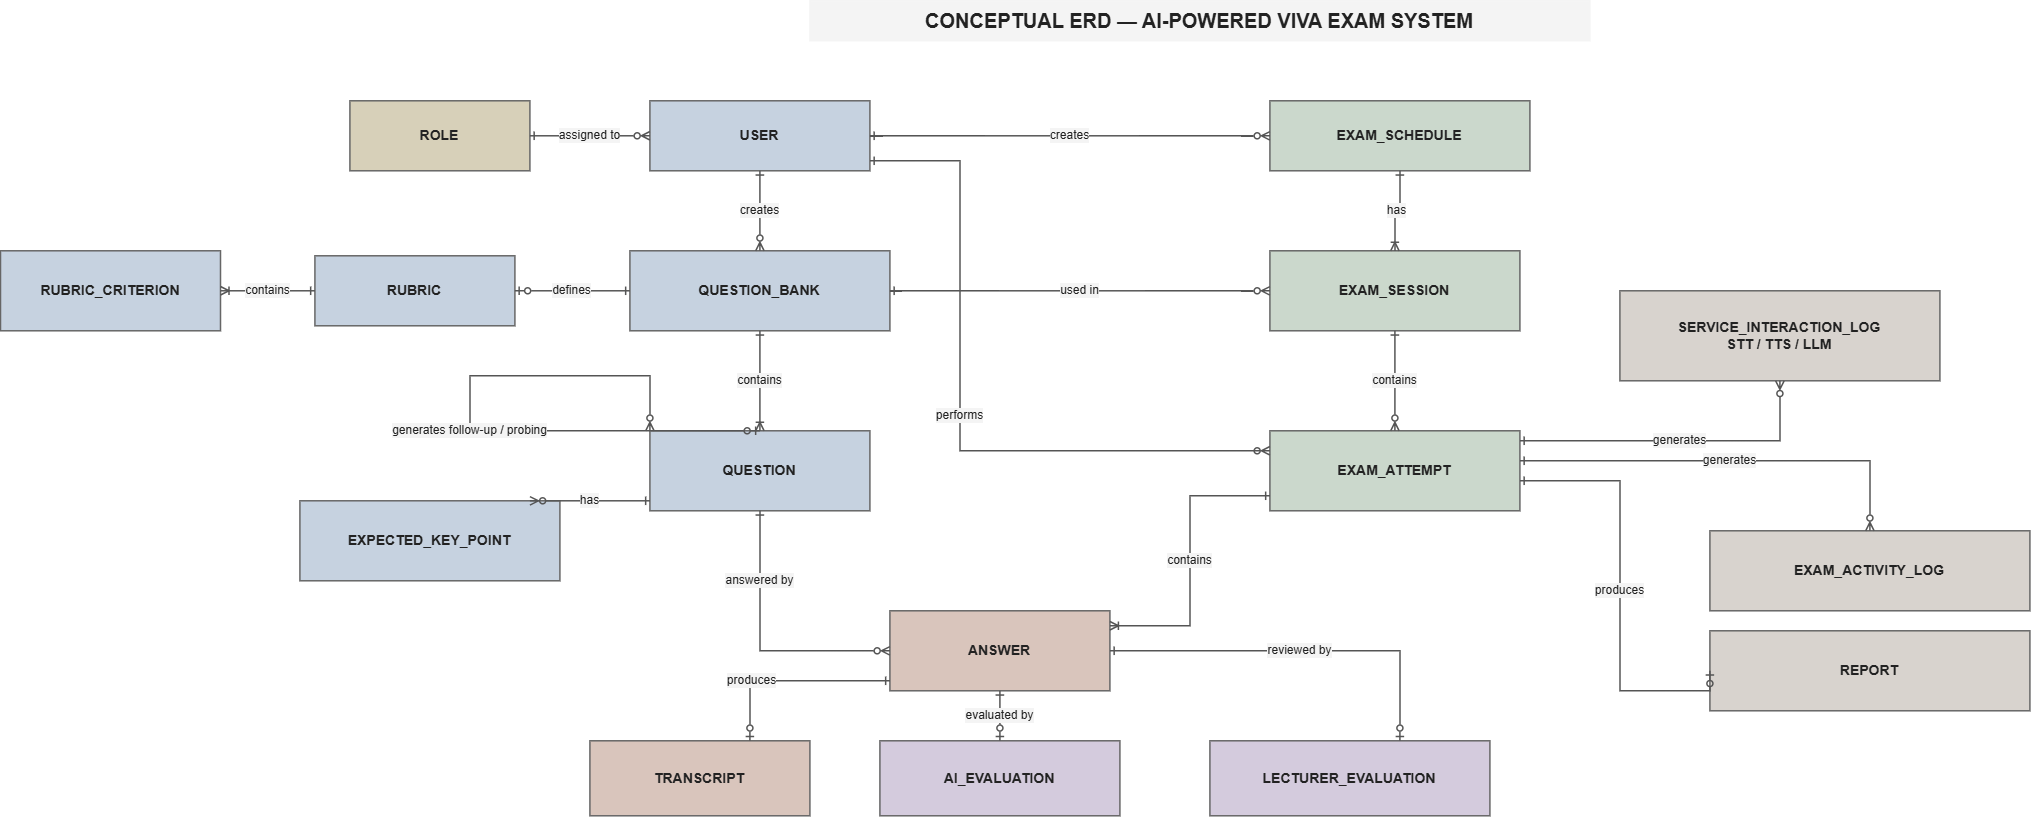

The diagram above was exported from draw.io. Its source (the exported page's mxGraphModel, read from the mxfile embedded in the PNG):
<mxGraphModel dx="2507" dy="1459" grid="1" gridSize="10" guides="1" tooltips="1" connect="1" arrows="1" fold="1" page="1" pageScale="1" pageWidth="1600" pageHeight="1000" math="0" shadow="0">
  <root>
    <mxCell id="0" />
    <mxCell id="1" parent="0" />
    <mxCell id="yGLZ2Z_c_HiHFoOMzz6L-66" edge="1" parent="1" source="7" style="edgeStyle=orthogonalEdgeStyle;rounded=0;orthogonalLoop=1;jettySize=auto;html=1;defaultLabelBackgroundColor=page;" value="">
      <mxGeometry relative="1" as="geometry">
        <mxPoint x="445" y="676" as="targetPoint" />
      </mxGeometry>
    </mxCell>
    <mxCell id="yGLZ2Z_c_HiHFoOMzz6L-26" parent="1" style="rounded=0;whiteSpace=wrap;html=1;strokeWidth=1.5;strokeColor=#F4F4F4;fillColor=#F4F4F4;fontColor=#222222;fontSize=20;fontStyle=1;align=center;verticalAlign=middle;" value="CONCEPTUAL ERD — AI-POWERED VIVA EXAM SYSTEM" vertex="1">
      <mxGeometry height="40" width="780" x="1499.4146639195887" y="559.2926829268295" as="geometry" />
    </mxCell>
    <mxCell id="yGLZ2Z_c_HiHFoOMzz6L-28" parent="1" style="rounded=0;whiteSpace=wrap;html=1;strokeWidth=1.5;strokeColor=#666666;fillColor=#D7D0B9;fontColor=#222222;fontSize=14;fontStyle=1;align=center;verticalAlign=middle;" value="ROLE" vertex="1">
      <mxGeometry height="70" width="180" x="1039.4146639195887" y="659.2926829268295" as="geometry" />
    </mxCell>
    <mxCell id="yGLZ2Z_c_HiHFoOMzz6L-29" parent="1" style="rounded=0;whiteSpace=wrap;html=1;strokeWidth=1.5;strokeColor=#666666;fillColor=#C6D2E0;fontColor=#222222;fontSize=14;fontStyle=1;align=center;verticalAlign=middle;" value="USER" vertex="1">
      <mxGeometry height="70" width="220" x="1339.4146639195887" y="659.2926829268295" as="geometry" />
    </mxCell>
    <mxCell id="yGLZ2Z_c_HiHFoOMzz6L-30" parent="1" style="rounded=0;whiteSpace=wrap;html=1;strokeWidth=1.5;strokeColor=#666666;fillColor=#CBD8CC;fontColor=#222222;fontSize=14;fontStyle=1;align=center;verticalAlign=middle;" value="EXAM_SCHEDULE" vertex="1">
      <mxGeometry height="70" width="260" x="1959.4146639195887" y="659.2926829268295" as="geometry" />
    </mxCell>
    <mxCell id="yGLZ2Z_c_HiHFoOMzz6L-31" parent="1" style="rounded=0;whiteSpace=wrap;html=1;strokeWidth=1.5;strokeColor=#666666;fillColor=#C6D2E0;fontColor=#222222;fontSize=14;fontStyle=1;align=center;verticalAlign=middle;" value="QUESTION_BANK" vertex="1">
      <mxGeometry height="80" width="260" x="1319.4146639195887" y="809.2926829268295" as="geometry" />
    </mxCell>
    <mxCell id="yGLZ2Z_c_HiHFoOMzz6L-32" parent="1" style="rounded=0;whiteSpace=wrap;html=1;strokeWidth=1.5;strokeColor=#666666;fillColor=#C6D2E0;fontColor=#222222;fontSize=14;fontStyle=1;align=center;verticalAlign=middle;" value="RUBRIC" vertex="1">
      <mxGeometry height="70" width="200" x="1004.4146639195887" y="814.2926829268295" as="geometry" />
    </mxCell>
    <mxCell id="yGLZ2Z_c_HiHFoOMzz6L-33" parent="1" style="rounded=0;whiteSpace=wrap;html=1;strokeWidth=1.5;strokeColor=#666666;fillColor=#CBD8CC;fontColor=#222222;fontSize=14;fontStyle=1;align=center;verticalAlign=middle;" value="EXAM_SESSION" vertex="1">
      <mxGeometry height="80" width="250" x="1959.4146639195887" y="809.2926829268295" as="geometry" />
    </mxCell>
    <mxCell id="yGLZ2Z_c_HiHFoOMzz6L-34" parent="1" style="rounded=0;whiteSpace=wrap;html=1;strokeWidth=1.5;strokeColor=#666666;fillColor=#C6D2E0;fontColor=#222222;fontSize=14;fontStyle=1;align=center;verticalAlign=middle;" value="EXPECTED_KEY_POINT" vertex="1">
      <mxGeometry height="80" width="260" x="989.4146639195887" y="1059.2926829268295" as="geometry" />
    </mxCell>
    <mxCell id="yGLZ2Z_c_HiHFoOMzz6L-35" parent="1" style="rounded=0;whiteSpace=wrap;html=1;strokeWidth=1.5;strokeColor=#666666;fillColor=#C6D2E0;fontColor=#222222;fontSize=14;fontStyle=1;align=center;verticalAlign=middle;" value="QUESTION" vertex="1">
      <mxGeometry height="80" width="220" x="1339.4146639195887" y="989.2926829268295" as="geometry" />
    </mxCell>
    <mxCell id="yGLZ2Z_c_HiHFoOMzz6L-36" parent="1" style="rounded=0;whiteSpace=wrap;html=1;strokeWidth=1.5;strokeColor=#666666;fillColor=#C6D2E0;fontColor=#222222;fontSize=14;fontStyle=1;align=center;verticalAlign=middle;" value="RUBRIC_CRITERION" vertex="1">
      <mxGeometry height="80" width="220" x="690.0046639195888" y="809.2926829268295" as="geometry" />
    </mxCell>
    <mxCell id="yGLZ2Z_c_HiHFoOMzz6L-37" parent="1" style="rounded=0;whiteSpace=wrap;html=1;strokeWidth=1.5;strokeColor=#666666;fillColor=#CBD8CC;fontColor=#222222;fontSize=14;fontStyle=1;align=center;verticalAlign=middle;" value="EXAM_ATTEMPT" vertex="1">
      <mxGeometry height="80" width="250" x="1959.4146639195887" y="989.2926829268295" as="geometry" />
    </mxCell>
    <mxCell id="yGLZ2Z_c_HiHFoOMzz6L-38" parent="1" style="rounded=0;whiteSpace=wrap;html=1;strokeWidth=1.5;strokeColor=#666666;fillColor=#D8D3CE;fontColor=#222222;fontSize=14;fontStyle=1;align=center;verticalAlign=middle;" value="SERVICE_INTERACTION_LOG&#10;STT / TTS / LLM" vertex="1">
      <mxGeometry height="90" width="320" x="2309.4146639195887" y="849.2926829268295" as="geometry" />
    </mxCell>
    <mxCell id="yGLZ2Z_c_HiHFoOMzz6L-39" parent="1" style="rounded=0;whiteSpace=wrap;html=1;strokeWidth=1.5;strokeColor=#666666;fillColor=#D9C5BC;fontColor=#222222;fontSize=14;fontStyle=1;align=center;verticalAlign=middle;" value="ANSWER" vertex="1">
      <mxGeometry height="80" width="220" x="1579.4146639195887" y="1169.2926829268295" as="geometry" />
    </mxCell>
    <mxCell id="yGLZ2Z_c_HiHFoOMzz6L-40" parent="1" style="rounded=0;whiteSpace=wrap;html=1;strokeWidth=1.5;strokeColor=#666666;fillColor=#D8D3CE;fontColor=#222222;fontSize=14;fontStyle=1;align=center;verticalAlign=middle;" value="EXAM_ACTIVITY_LOG" vertex="1">
      <mxGeometry height="80" width="320" x="2399.4146639195887" y="1089.2926829268295" as="geometry" />
    </mxCell>
    <mxCell id="yGLZ2Z_c_HiHFoOMzz6L-41" parent="1" style="rounded=0;whiteSpace=wrap;html=1;strokeWidth=1.5;strokeColor=#666666;fillColor=#D8D3CE;fontColor=#222222;fontSize=14;fontStyle=1;align=center;verticalAlign=middle;" value="REPORT" vertex="1">
      <mxGeometry height="80" width="320" x="2399.4146639195887" y="1189.2926829268295" as="geometry" />
    </mxCell>
    <mxCell id="yGLZ2Z_c_HiHFoOMzz6L-42" parent="1" style="rounded=0;whiteSpace=wrap;html=1;strokeWidth=1.5;strokeColor=#666666;fillColor=#D9C5BC;fontColor=#222222;fontSize=14;fontStyle=1;align=center;verticalAlign=middle;" value="TRANSCRIPT" vertex="1">
      <mxGeometry height="75" width="220" x="1279.4146639195887" y="1299.2926829268295" as="geometry" />
    </mxCell>
    <mxCell id="yGLZ2Z_c_HiHFoOMzz6L-43" parent="1" style="rounded=0;whiteSpace=wrap;html=1;strokeWidth=1.5;strokeColor=#666666;fillColor=#D4CBDD;fontColor=#222222;fontSize=14;fontStyle=1;align=center;verticalAlign=middle;" value="AI_EVALUATION" vertex="1">
      <mxGeometry height="75" width="240" x="1569.4146639195887" y="1299.2926829268295" as="geometry" />
    </mxCell>
    <mxCell id="yGLZ2Z_c_HiHFoOMzz6L-44" parent="1" style="rounded=0;whiteSpace=wrap;html=1;strokeWidth=1.5;strokeColor=#666666;fillColor=#D4CBDD;fontColor=#222222;fontSize=14;fontStyle=1;align=center;verticalAlign=middle;" value="LECTURER_EVALUATION" vertex="1">
      <mxGeometry height="75" width="280" x="1899.4146639195887" y="1299.2926829268295" as="geometry" />
    </mxCell>
    <mxCell id="yGLZ2Z_c_HiHFoOMzz6L-45" edge="1" parent="1" source="yGLZ2Z_c_HiHFoOMzz6L-28" style="edgeStyle=orthogonalEdgeStyle;rounded=0;orthogonalLoop=1;jettySize=auto;html=1;strokeColor=#555555;fontColor=#222222;fontSize=12;strokeWidth=1.5;startArrow=ERone;startFill=0;endArrow=ERzeroToMany;endFill=0;labelBackgroundColor=#F4F4F4;" target="yGLZ2Z_c_HiHFoOMzz6L-29" value="assigned to">
      <mxGeometry relative="1" as="geometry" />
    </mxCell>
    <mxCell id="yGLZ2Z_c_HiHFoOMzz6L-46" edge="1" parent="1" source="yGLZ2Z_c_HiHFoOMzz6L-29" style="edgeStyle=orthogonalEdgeStyle;rounded=0;orthogonalLoop=1;jettySize=auto;html=1;strokeColor=#555555;fontColor=#222222;fontSize=12;strokeWidth=1.5;startArrow=ERone;startFill=0;endArrow=ERzeroToMany;endFill=0;labelBackgroundColor=#F4F4F4;" target="yGLZ2Z_c_HiHFoOMzz6L-30" value="creates">
      <mxGeometry relative="1" as="geometry">
        <Array as="points">
          <mxPoint x="1739.4146639195887" y="694.2926829268295" />
        </Array>
      </mxGeometry>
    </mxCell>
    <mxCell id="yGLZ2Z_c_HiHFoOMzz6L-47" edge="1" parent="1" source="yGLZ2Z_c_HiHFoOMzz6L-29" style="edgeStyle=orthogonalEdgeStyle;rounded=0;orthogonalLoop=1;jettySize=auto;html=1;strokeColor=#555555;fontColor=#222222;fontSize=12;strokeWidth=1.5;startArrow=ERone;startFill=0;endArrow=ERzeroToMany;endFill=0;labelBackgroundColor=#F4F4F4;" target="yGLZ2Z_c_HiHFoOMzz6L-31" value="creates">
      <mxGeometry relative="1" as="geometry" />
    </mxCell>
    <mxCell id="yGLZ2Z_c_HiHFoOMzz6L-48" edge="1" parent="1" style="edgeStyle=orthogonalEdgeStyle;rounded=0;orthogonalLoop=1;jettySize=auto;html=1;strokeColor=#555555;fontColor=#222222;fontSize=12;strokeWidth=1.5;startArrow=ERone;startFill=0;endArrow=ERzeroToMany;endFill=0;labelBackgroundColor=#F4F4F4;" value="performs">
      <mxGeometry relative="1" as="geometry">
        <Array as="points">
          <mxPoint x="1649.4146639195887" y="719.2926829268295" />
          <mxPoint x="1649.4146639195887" y="1009.2926829268295" />
          <mxPoint x="1949.4146639195887" y="1009.2926829268295" />
        </Array>
        <mxPoint x="1559.4146639195887" y="719.2926829268295" as="sourcePoint" />
        <mxPoint x="1959.4146639195887" y="1009.2926829268295" as="targetPoint" />
      </mxGeometry>
    </mxCell>
    <mxCell id="yGLZ2Z_c_HiHFoOMzz6L-49" edge="1" parent="1" source="yGLZ2Z_c_HiHFoOMzz6L-31" style="edgeStyle=orthogonalEdgeStyle;rounded=0;orthogonalLoop=1;jettySize=auto;html=1;strokeColor=#555555;fontColor=#222222;fontSize=12;strokeWidth=1.5;startArrow=ERone;startFill=0;endArrow=ERoneToMany;endFill=0;labelBackgroundColor=#F4F4F4;" target="yGLZ2Z_c_HiHFoOMzz6L-35" value="contains">
      <mxGeometry relative="1" as="geometry" />
    </mxCell>
    <mxCell id="yGLZ2Z_c_HiHFoOMzz6L-50" edge="1" parent="1" source="yGLZ2Z_c_HiHFoOMzz6L-31" style="edgeStyle=orthogonalEdgeStyle;rounded=0;orthogonalLoop=1;jettySize=auto;html=1;strokeColor=#555555;fontColor=#222222;fontSize=12;strokeWidth=1.5;startArrow=ERone;startFill=0;endArrow=ERzeroToOne;endFill=0;labelBackgroundColor=#F4F4F4;" target="yGLZ2Z_c_HiHFoOMzz6L-32" value="defines">
      <mxGeometry relative="1" as="geometry" />
    </mxCell>
    <mxCell id="yGLZ2Z_c_HiHFoOMzz6L-51" edge="1" parent="1" source="yGLZ2Z_c_HiHFoOMzz6L-32" style="edgeStyle=orthogonalEdgeStyle;rounded=0;orthogonalLoop=1;jettySize=auto;html=1;strokeColor=#555555;fontColor=#222222;fontSize=12;strokeWidth=1.5;startArrow=ERone;startFill=0;endArrow=ERoneToMany;endFill=0;labelBackgroundColor=#F4F4F4;" target="yGLZ2Z_c_HiHFoOMzz6L-36" value="contains">
      <mxGeometry relative="1" as="geometry" />
    </mxCell>
    <mxCell id="yGLZ2Z_c_HiHFoOMzz6L-52" edge="1" parent="1" source="yGLZ2Z_c_HiHFoOMzz6L-31" style="edgeStyle=orthogonalEdgeStyle;rounded=0;orthogonalLoop=1;jettySize=auto;html=1;strokeColor=#555555;fontColor=#222222;fontSize=12;strokeWidth=1.5;startArrow=ERone;startFill=0;endArrow=ERzeroToMany;endFill=0;labelBackgroundColor=#F4F4F4;" target="yGLZ2Z_c_HiHFoOMzz6L-33" value="used in">
      <mxGeometry relative="1" as="geometry">
        <Array as="points">
          <mxPoint x="1669.4146639195887" y="849.2926829268295" />
        </Array>
      </mxGeometry>
    </mxCell>
    <mxCell id="yGLZ2Z_c_HiHFoOMzz6L-53" edge="1" parent="1" source="yGLZ2Z_c_HiHFoOMzz6L-30" style="edgeStyle=orthogonalEdgeStyle;rounded=0;orthogonalLoop=1;jettySize=auto;html=1;strokeColor=#555555;fontColor=#222222;fontSize=12;strokeWidth=1.5;startArrow=ERone;startFill=0;endArrow=ERoneToMany;endFill=0;labelBackgroundColor=#F4F4F4;" target="yGLZ2Z_c_HiHFoOMzz6L-33" value="has">
      <mxGeometry relative="1" as="geometry" />
    </mxCell>
    <mxCell id="yGLZ2Z_c_HiHFoOMzz6L-54" edge="1" parent="1" source="yGLZ2Z_c_HiHFoOMzz6L-33" style="edgeStyle=orthogonalEdgeStyle;rounded=0;orthogonalLoop=1;jettySize=auto;html=1;strokeColor=#555555;fontColor=#222222;fontSize=12;strokeWidth=1.5;startArrow=ERone;startFill=0;endArrow=ERzeroToMany;endFill=0;labelBackgroundColor=#F4F4F4;" target="yGLZ2Z_c_HiHFoOMzz6L-37" value="contains">
      <mxGeometry relative="1" as="geometry" />
    </mxCell>
    <mxCell id="yGLZ2Z_c_HiHFoOMzz6L-55" edge="1" parent="1" source="yGLZ2Z_c_HiHFoOMzz6L-35" style="edgeStyle=orthogonalEdgeStyle;rounded=0;orthogonalLoop=1;jettySize=auto;html=1;strokeColor=#555555;fontColor=#222222;fontSize=12;strokeWidth=1.5;startArrow=ERone;startFill=0;endArrow=ERzeroToMany;endFill=0;labelBackgroundColor=#F4F4F4;" target="yGLZ2Z_c_HiHFoOMzz6L-34" value="has">
      <mxGeometry relative="1" as="geometry">
        <Array as="points">
          <mxPoint x="1219.4146639195887" y="1059.2926829268295" />
        </Array>
      </mxGeometry>
    </mxCell>
    <mxCell id="yGLZ2Z_c_HiHFoOMzz6L-56" edge="1" parent="1" style="edgeStyle=orthogonalEdgeStyle;rounded=0;orthogonalLoop=1;jettySize=auto;html=1;strokeColor=#555555;fontColor=#222222;fontSize=12;strokeWidth=1.5;startArrow=ERone;startFill=0;endArrow=ERoneToMany;endFill=0;labelBackgroundColor=#F4F4F4;" value="contains">
      <mxGeometry relative="1" as="geometry">
        <Array as="points">
          <mxPoint x="1959.4146639195887" y="1054.2926829268295" />
          <mxPoint x="1879.4146639195887" y="1054.2926829268295" />
          <mxPoint x="1879.4146639195887" y="1184.2926829268295" />
        </Array>
        <mxPoint x="1959.4146639195887" y="1054.2926829268295" as="sourcePoint" />
        <mxPoint x="1799.4146639195887" y="1184.2926829268295" as="targetPoint" />
      </mxGeometry>
    </mxCell>
    <mxCell id="yGLZ2Z_c_HiHFoOMzz6L-57" edge="1" parent="1" source="yGLZ2Z_c_HiHFoOMzz6L-35" style="edgeStyle=orthogonalEdgeStyle;rounded=0;orthogonalLoop=1;jettySize=auto;html=1;strokeColor=#555555;fontColor=#222222;fontSize=12;strokeWidth=1.5;startArrow=ERone;startFill=0;endArrow=ERzeroToMany;endFill=0;labelBackgroundColor=#F4F4F4;" target="yGLZ2Z_c_HiHFoOMzz6L-39" value="answered by">
      <mxGeometry relative="1" x="-0.4814" as="geometry">
        <mxPoint as="offset" />
        <Array as="points">
          <mxPoint x="1449.4146639195887" y="1109.2926829268295" />
          <mxPoint x="1449.4146639195887" y="1209.2926829268295" />
        </Array>
      </mxGeometry>
    </mxCell>
    <mxCell id="yGLZ2Z_c_HiHFoOMzz6L-58" edge="1" parent="1" source="yGLZ2Z_c_HiHFoOMzz6L-39" style="edgeStyle=orthogonalEdgeStyle;rounded=0;orthogonalLoop=1;jettySize=auto;html=1;strokeColor=#555555;fontColor=#222222;fontSize=12;strokeWidth=1.5;startArrow=ERone;startFill=0;endArrow=ERzeroToOne;endFill=0;labelBackgroundColor=#F4F4F4;" target="yGLZ2Z_c_HiHFoOMzz6L-42" value="produces">
      <mxGeometry relative="1" x="0.3792" as="geometry">
        <mxPoint as="offset" />
        <Array as="points">
          <mxPoint x="1439.4446639195887" y="1239.2926829268295" />
        </Array>
      </mxGeometry>
    </mxCell>
    <mxCell id="yGLZ2Z_c_HiHFoOMzz6L-59" edge="1" parent="1" source="yGLZ2Z_c_HiHFoOMzz6L-39" style="edgeStyle=orthogonalEdgeStyle;rounded=0;orthogonalLoop=1;jettySize=auto;html=1;strokeColor=#555555;fontColor=#222222;fontSize=12;strokeWidth=1.5;startArrow=ERone;startFill=0;endArrow=ERzeroToOne;endFill=0;labelBackgroundColor=#F4F4F4;" target="yGLZ2Z_c_HiHFoOMzz6L-43" value="evaluated by">
      <mxGeometry relative="1" as="geometry" />
    </mxCell>
    <mxCell id="yGLZ2Z_c_HiHFoOMzz6L-60" edge="1" parent="1" source="yGLZ2Z_c_HiHFoOMzz6L-39" style="edgeStyle=orthogonalEdgeStyle;rounded=0;orthogonalLoop=1;jettySize=auto;html=1;strokeColor=#555555;fontColor=#222222;fontSize=12;strokeWidth=1.5;startArrow=ERone;startFill=0;endArrow=ERzeroToOne;endFill=0;labelBackgroundColor=#F4F4F4;" target="yGLZ2Z_c_HiHFoOMzz6L-44" value="reviewed by">
      <mxGeometry relative="1" as="geometry">
        <Array as="points">
          <mxPoint x="2089.4146639195887" y="1209.2926829268295" />
        </Array>
      </mxGeometry>
    </mxCell>
    <mxCell id="yGLZ2Z_c_HiHFoOMzz6L-61" edge="1" parent="1" style="edgeStyle=orthogonalEdgeStyle;rounded=0;orthogonalLoop=1;jettySize=auto;html=1;strokeColor=#555555;fontColor=#222222;fontSize=12;strokeWidth=1.5;startArrow=ERone;startFill=0;endArrow=ERzeroToMany;endFill=0;labelBackgroundColor=#F4F4F4;" value="generates">
      <mxGeometry relative="1" as="geometry">
        <mxPoint x="2209.4146639195887" y="999.2926829268295" as="sourcePoint" />
        <mxPoint x="2469.4146639195887" y="939.2926829268295" as="targetPoint" />
      </mxGeometry>
    </mxCell>
    <mxCell id="yGLZ2Z_c_HiHFoOMzz6L-62" edge="1" parent="1" source="yGLZ2Z_c_HiHFoOMzz6L-37" style="edgeStyle=orthogonalEdgeStyle;rounded=0;orthogonalLoop=1;jettySize=auto;html=1;strokeColor=#555555;fontColor=#222222;fontSize=12;strokeWidth=1.5;startArrow=ERone;startFill=0;endArrow=ERzeroToMany;endFill=0;labelBackgroundColor=#F4F4F4;" target="yGLZ2Z_c_HiHFoOMzz6L-40" value="generates">
      <mxGeometry relative="1" as="geometry">
        <Array as="points">
          <mxPoint x="2559.4146639195887" y="1019.2926829268295" />
        </Array>
      </mxGeometry>
    </mxCell>
    <mxCell id="yGLZ2Z_c_HiHFoOMzz6L-63" edge="1" parent="1" style="edgeStyle=orthogonalEdgeStyle;rounded=0;orthogonalLoop=1;jettySize=auto;html=1;strokeColor=#555555;fontColor=#222222;fontSize=12;strokeWidth=1.5;startArrow=ERone;startFill=0;endArrow=ERzeroToOne;endFill=0;labelBackgroundColor=#F4F4F4;entryX=0;entryY=0.5;entryDx=0;entryDy=0;" target="yGLZ2Z_c_HiHFoOMzz6L-41" value="produces">
      <mxGeometry relative="1" as="geometry">
        <Array as="points">
          <mxPoint x="2309.4146639195887" y="1039.2926829268295" />
          <mxPoint x="2309.4146639195887" y="1249.2926829268295" />
        </Array>
        <mxPoint x="2209.4146639195887" y="1039.2926829268295" as="sourcePoint" />
        <mxPoint x="2399.4146639195887" y="1309.2926829268295" as="targetPoint" />
      </mxGeometry>
    </mxCell>
    <mxCell id="yGLZ2Z_c_HiHFoOMzz6L-64" edge="1" parent="1" source="yGLZ2Z_c_HiHFoOMzz6L-35" style="edgeStyle=orthogonalEdgeStyle;rounded=0;orthogonalLoop=1;jettySize=auto;html=1;strokeColor=#555555;fontColor=#222222;fontSize=12;strokeWidth=1.5;startArrow=ERzeroToOne;startFill=0;endArrow=ERzeroToMany;endFill=0;labelBackgroundColor=#F4F4F4;" target="yGLZ2Z_c_HiHFoOMzz6L-35" value="generates follow-up / probing">
      <mxGeometry relative="1" as="geometry">
        <Array as="points">
          <mxPoint x="1159.4146639195887" y="989.2926829268295" />
          <mxPoint x="1159.4146639195887" y="934.2926829268295" />
          <mxPoint x="1339.4146639195887" y="934.2926829268295" />
        </Array>
      </mxGeometry>
    </mxCell>
  </root>
</mxGraphModel>